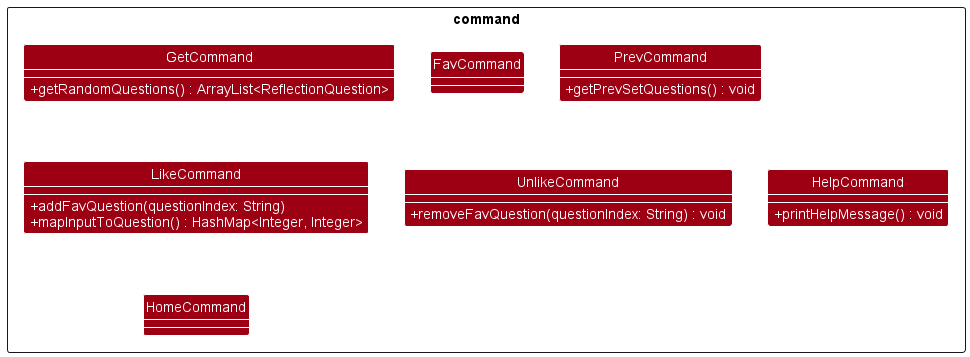

The diagram above was rendered by PlantUML. Its source (embedded in the PNG):
@startuml
!include style.puml
skinparam classAttributeIconSize 0
skinparam arrowThickness 1.1
skinparam arrowColor MODEL_COLOR
skinparam classBackgroundColor MODEL_COLOR

Package command <<Rectangle>>{
class GetCommand{
+getRandomQuestions() : ArrayList<ReflectionQuestion>
}
class FavCommand{
}
class PrevCommand{
+getPrevSetQuestions() : void
}
class LikeCommand{
+addFavQuestion(questionIndex: String)
+mapInputToQuestion() : HashMap<Integer, Integer>
}
class UnlikeCommand{
+removeFavQuestion(questionIndex: String) : void
}

class HelpCommand{
+printHelpMessage() : void
}
class HomeCommand{
}
}

@enduml